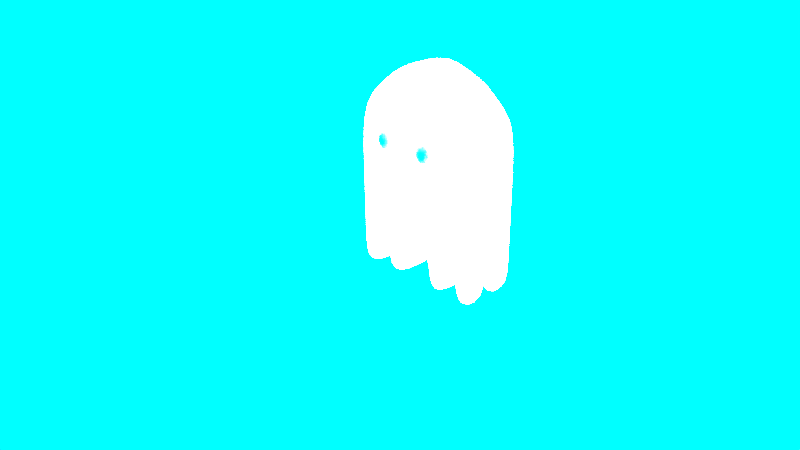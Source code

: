 # Source: BlueGhost.blend  (saved by Blender 2.77.0; exported with 4.5.12 LTS)
import bpy
from mathutils import Matrix  # noqa: F401  (used for matrix-valued properties, if any)

bpy.ops.wm.read_factory_settings(use_empty=True)
scene = bpy.context.scene
scene.name = 'Scene'

# ---- collections
col_collection_1 = bpy.data.collections.new('Collection 1'); scene.collection.children.link(col_collection_1)

# ---- materials (node trees are filled in below, after node groups)
mat_material_001 = bpy.data.materials.new('Material.001')
mat_material_001.alpha_threshold = 0.0
mat_material_001.roughness = 0.5
mat_blueghost = bpy.data.materials.new('BlueGhost')
mat_blueghost.alpha_threshold = 0.0
mat_blueghost.preview_render_type = 'CUBE'
mat_blueghost.diffuse_color = (1.344, 3.7, 40.46, 1.0)
mat_blueghost.roughness = 0.5
mat_blueghost.specular_intensity = 1.0
mat_blueghost.line_color = (0.0, 0.0, 0.0, 1.0)
mat_eye_001 = bpy.data.materials.new('Eye.001')
mat_eye_001.alpha_threshold = 0.0
mat_eye_001.diffuse_color = (1.0, 1.0, 1.0, 1.0)
mat_eye_001.specular_color = (0.009134, 0.06583, 1.0)
mat_eye_001.roughness = 0.5
mat_pupil_001 = bpy.data.materials.new('Pupil.001')
mat_pupil_001.alpha_threshold = 0.0
mat_pupil_001.roughness = 0.5

# ---- material node trees
mat_material_001.use_nodes = True; mat_material_001.node_tree.nodes.clear()
_N = mat_material_001.node_tree.nodes; _L = mat_material_001.node_tree.links
n0 = _N.new('ShaderNodeOutputMaterial'); n0.name = 'Material Output'; n0.location = (300, 300)
n1 = _N.new('ShaderNodeBsdfDiffuse'); n1.name = 'Diffuse BSDF'; n1.location = (10, 300)
n1.inputs[0].default_value = (1.0, 1.0, 1.0, 1.0)
_L.new(n1.outputs[0], n0.inputs[0])
n0.is_active_output = True
mat_blueghost.use_nodes = True; mat_blueghost.node_tree.nodes.clear()
_N = mat_blueghost.node_tree.nodes; _L = mat_blueghost.node_tree.links
n0 = _N.new('ShaderNodeOutputMaterial'); n0.name = 'Material Output'; n0.location = (300, 300)
n1 = _N.new('ShaderNodeEmission'); n1.name = 'Emission'; n1.location = (10, 300)
n1.inputs[0].default_value = (40.46, 19.64, 40.26, 1.0)
_L.new(n1.outputs[0], n0.inputs[0])
n0.is_active_output = True

# ---- world
world_world_001 = bpy.data.worlds.new('World.001'); scene.world = world_world_001
world_world_001.use_nodes = True; world_world_001.node_tree.nodes.clear()
_N = world_world_001.node_tree.nodes; _L = world_world_001.node_tree.links
n0 = _N.new('ShaderNodeOutputWorld'); n0.name = 'World Output'; n0.location = (300, 300)
n1 = _N.new('ShaderNodeEmission'); n1.name = 'Emission'; n1.location = (10, 300)
n1.inputs[0].default_value = (0.0, 0.6587, 0.9114, 1.0)
n1.inputs[1].default_value = 2.0
_L.new(n1.outputs[0], n0.inputs[0])
n0.is_active_output = True
world_world_001.color = (0.05088, 0.05088, 0.05088)
world_world_001.use_sun_shadow = False
world_world_001.sun_shadow_jitter_overblur = 0.0
world_world_001.cycles.sampling_method = 'MANUAL'

# ---- cameras
cam_camera = bpy.data.cameras.new('Camera')
cam_camera.clip_end = 100.0
cam_camera.lens = 35.0
cam_camera.sensor_width = 32.0
cam_camera.sensor_height = 18.0
cam_camera.ortho_scale = 7.314
cam_camera.dof.focus_distance = 0.0

# ---- lights
light_lamp = bpy.data.lights.new('Lamp', 'POINT')
light_lamp.transmission_factor = 0.0
light_lamp.cutoff_distance = 30.0
light_lamp.energy = 100.0
light_lamp.shadow_buffer_clip_start = 1.001
light_lamp.shadow_soft_size = 0.1
light_lamp.shadow_maximum_resolution = 0.006
light_lamp.use_absolute_resolution = True

# ---- meshes
me_sphere = bpy.data.meshes.new('Sphere')
me_sphere.from_pydata([(0.6415, -0.743, -0.01058), (0.6208, -0.7061, 0.1288), (0.5947, -0.6434, 0.2575), (0.5642, -0.5571, 0.3707), (0.5305, -0.4506, 0.4641), (0.4948, -0.3279, 0.5339), (0.4586, -0.1938, 0.5777), (0.4232, -0.0535, 0.5935), (0.39, 0.0877, 0.581), (0.3603, 0.2243, 0.5405), (0.3352, 0.3512, 0.4735), (0.3156, 0.4633, 0.3828), (0.3024, 0.5565, 0.2717), (0.296, 0.6271, 0.1445), (0.2966, 0.6724, 0.006141), (0.6691, -0.7362, -0.01105), (0.6749, -0.693, 0.1278), (0.6733, -0.6242, 0.2562), (0.6642, -0.5327, 0.369), (0.6481, -0.4219, 0.4621), (0.6255, -0.296, 0.5317), (0.5973, -0.16, 0.5753), (0.5647, -0.01901, 0.5912), (0.5287, 0.1215, 0.5786), (0.491, 0.2562, 0.5383), (0.4528, 0.3799, 0.4716), (0.4156, 0.4877, 0.3811), (0.3809, 0.5757, 0.2704), (0.3501, 0.6403, 0.1436), (0.3242, 0.6791, 0.005675), (0.696, -0.7296, -0.01705), (0.7278, -0.6799, 0.1161), (0.7501, -0.6053, 0.2391), (0.7619, -0.5086, 0.3473), (0.763, -0.3936, 0.4365), (0.7532, -0.2646, 0.5033), (0.7329, -0.1266, 0.5452), (0.7028, 0.01502, 0.5604), (0.6643, 0.1549, 0.5485), (0.6186, 0.2876, 0.5099), (0.5676, 0.4082, 0.446), (0.5133, 0.5118, 0.3594), (0.4577, 0.5946, 0.2533), (0.403, 0.6533, 0.1318), (0.3512, 0.6857, -0.0003215), (0.7213, -0.7233, -0.02834), (0.7774, -0.6676, 0.09391), (0.8221, -0.5874, 0.2069), (0.8536, -0.4858, 0.3064), (0.8708, -0.3667, 0.3884), (0.8729, -0.2348, 0.4498), (0.86, -0.09498, 0.4884), (0.8325, 0.04729, 0.5025), (0.7914, 0.1866, 0.4917), (0.7384, 0.3175, 0.4564), (0.6754, 0.435, 0.3978), (0.605, 0.5346, 0.3184), (0.5297, 0.6125, 0.2211), (0.4526, 0.6656, 0.1097), (0.3765, 0.692, -0.01162), (0.744, -0.7176, -0.04451), (0.8218, -0.6564, 0.06221), (0.8866, -0.5711, 0.1609), (0.9357, -0.4651, 0.2478), (0.9673, -0.3424, 0.3195), (0.9802, -0.2077, 0.3733), (0.9739, -0.06628, 0.4071), (0.9486, 0.07655, 0.4197), (0.9053, 0.2153, 0.4104), (0.8456, 0.3445, 0.3798), (0.7719, 0.4593, 0.329), (0.6871, 0.5553, 0.2598), (0.5942, 0.6287, 0.1751), (0.497, 0.6768, 0.07796), (0.3991, 0.6978, -0.02778), (0.7631, -0.7127, -0.06492), (0.8594, -0.6468, 0.02217), (0.9411, -0.5572, 0.1028), (1.005, -0.4473, 0.1738), (1.049, -0.3215, 0.2325), (1.071, -0.1845, 0.2766), (1.07, -0.04162, 0.3045), (1.047, 0.1017, 0.315), (1.001, 0.2399, 0.3078), (0.9362, 0.3677, 0.2832), (0.8535, 0.4802, 0.242), (0.7564, 0.5731, 0.1859), (0.6487, 0.6427, 0.117), (0.5345, 0.6865, 0.03793), (0.4183, 0.7027, -0.04819), (0.778, -0.7088, -0.08879), (0.8886, -0.6391, -0.02465), (0.9835, -0.546, 0.0348), (1.059, -0.4332, 0.08727), (1.112, -0.3049, 0.1308), (1.141, -0.166, 0.1636), (1.145, -0.02197, 0.1845), (1.123, 0.1217, 0.1927), (1.076, 0.2596, 0.1878), (1.007, 0.3862, 0.1701), (0.917, 0.4969, 0.1402), (0.8104, 0.5872, 0.09933), (0.6911, 0.6538, 0.04897), (0.5637, 0.6941, -0.008898), (0.4331, 0.7066, -0.07206), (0.7881, -0.706, -0.1152), (0.9083, -0.6337, -0.07647), (1.012, -0.5382, -0.04043), (1.096, -0.4231, -0.008467), (1.155, -0.2931, 0.01818), (1.189, -0.1529, 0.0385), (1.196, -0.008066, 0.0517), (1.175, 0.1359, 0.05728), (1.127, 0.2735, 0.05503), (1.054, 0.3993, 0.04503), (0.9599, 0.5087, 0.02766), (0.8469, 0.5973, 0.003591), (0.7198, 0.6617, -0.02625), (0.5835, 0.6996, -0.06071), (0.4432, 0.7093, -0.09848), (0.7929, -0.7045, -0.1431), (0.9179, -0.6307, -0.1313), (1.026, -0.5338, -0.12), (1.113, -0.4177, -0.1097), (1.176, -0.2866, -0.1009), (1.212, -0.1457, -0.09383), (1.22, -0.0004481, -0.08878), (1.2, 0.1437, -0.08595), (1.151, 0.2811, -0.08545), (1.077, 0.4065, -0.0873), (0.9806, 0.5151, -0.09144), (0.8645, 0.6028, -0.09769), (0.7336, 0.666, -0.1058), (0.593, 0.7025, -0.1155), (0.4481, 0.7108, -0.1264), (0.7924, -0.7043, -0.1715), (0.9168, -0.6303, -0.187), (1.024, -0.5333, -0.2009), (1.111, -0.4169, -0.2127), (1.174, -0.2857, -0.2219), (1.21, -0.1448, -0.2283), (1.217, 0.0005904, -0.2315), (1.197, 0.1447, -0.2315), (1.149, 0.2821, -0.2282), (1.075, 0.4075, -0.2218), (0.9784, 0.516, -0.2125), (0.8626, 0.6035, -0.2006), (0.7321, 0.6666, -0.1867), (0.592, 0.7029, -0.1712), (0.4476, 0.7111, -0.1548), (0.7865, -0.7054, -0.1993), (0.9053, -0.6325, -0.2414), (1.008, -0.5364, -0.2799), (1.09, -0.4209, -0.3133), (1.149, -0.2905, -0.3403), (1.182, -0.15, -0.3598), (1.188, -0.00499, -0.3711), (1.167, 0.139, -0.3738), (1.119, 0.2765, -0.3678), (1.047, 0.4022, -0.3533), (0.9532, 0.5113, -0.3308), (0.8412, 0.5995, -0.3012), (0.7153, 0.6635, -0.2658), (0.5804, 0.7008, -0.2257), (0.4416, 0.7099, -0.1826), (0.7755, -0.7078, -0.2254), (0.8836, -0.6371, -0.2926), (0.9762, -0.5432, -0.3541), (1.05, -0.4296, -0.4077), (1.101, -0.3006, -0.4513), (1.129, -0.1613, -0.4832), (1.132, -0.01697, -0.5021), (1.11, 0.1268, -0.5074), (1.064, 0.2646, -0.4988), (0.9947, 0.3909, -0.4767), (0.9061, 0.5011, -0.4419), (0.8012, 0.5908, -0.3957), (0.6839, 0.6567, -0.34), (0.5587, 0.6961, -0.2768), (0.4306, 0.7076, -0.2086), (0.7597, -0.7114, -0.2487), (0.8527, -0.6441, -0.3384), (0.9313, -0.5534, -0.4206), (0.9926, -0.4425, -0.4924), (1.034, -0.3158, -0.5509), (1.055, -0.1782, -0.5938), (1.053, -0.0349, -0.6195), (1.029, 0.1085, -0.6271), (0.9842, 0.2466, -0.6162), (0.92, 0.374, -0.5873), (0.8389, 0.4859, -0.5414), (0.744, 0.5779, -0.4803), (0.639, 0.6465, -0.4065), (0.5278, 0.6891, -0.3226), (0.4148, 0.704, -0.232), (0.7398, -0.716, -0.2685), (0.8136, -0.6532, -0.3771), (0.8747, -0.5665, -0.4769), (0.9205, -0.4592, -0.564), (0.9495, -0.3355, -0.635), (0.9604, -0.2, -0.6873), (0.9529, -0.05809, -0.7188), (0.9272, 0.0849, -0.7283), (0.8843, 0.2234, -0.7155), (0.8259, 0.3522, -0.6808), (0.7542, 0.4663, -0.6256), (0.6719, 0.5612, -0.5519), (0.5823, 0.6334, -0.4627), (0.4888, 0.68, -0.3614), (0.3949, 0.6994, -0.2517), (0.7166, -0.7214, -0.2839), (0.7681, -0.6639, -0.4073), (0.8085, -0.5821, -0.5207), (0.8363, -0.4791, -0.6198), (0.8505, -0.3588, -0.7006), (0.8504, -0.226, -0.7602), (0.8361, -0.08563, -0.7962), (0.8081, 0.05682, -0.8072), (0.7675, 0.1959, -0.7929), (0.7158, 0.3263, -0.7537), (0.6551, 0.4429, -0.6912), (0.5877, 0.5413, -0.6077), (0.5162, 0.6178, -0.5065), (0.4432, 0.6693, -0.3915), (0.3717, 0.6939, -0.2671), (0.6909, -0.7276, -0.2943), (0.7177, -0.676, -0.4278), (0.7353, -0.5996, -0.5504), (0.7432, -0.5013, -0.6576), (0.741, -0.385, -0.7451), (0.7287, -0.255, -0.8096), (0.7069, -0.1165, -0.8487), (0.6764, 0.02536, -0.8607), (0.6383, 0.165, -0.8453), (0.5941, 0.2972, -0.8031), (0.5456, 0.4167, -0.7356), (0.4946, 0.5191, -0.6455), (0.443, 0.6003, -0.5363), (0.3928, 0.6573, -0.412), (0.346, 0.6878, -0.2776), (0.6637, -0.7341, -0.2994), (0.6644, -0.6888, -0.4377), (0.658, -0.6182, -0.5649), (0.6447, -0.5251, -0.676), (0.6252, -0.4129, -0.7668), (0.6001, -0.2861, -0.8337), (0.5703, -0.1495, -0.8742), (0.5371, -0.00826, -0.8868), (0.5017, 0.1321, -0.8709), (0.4655, 0.2661, -0.8272), (0.4298, 0.3888, -0.7573), (0.3961, 0.4953, -0.664), (0.3656, 0.5816, -0.5507), (0.3395, 0.6444, -0.422), (0.3189, 0.6812, -0.2827), (0.3044, 0.6907, -0.1381), (0.6361, -0.7409, -0.2989), (0.6103, -0.702, -0.4368), (0.5794, -0.6374, -0.5636), (0.5447, -0.5495, -0.6743), (0.5076, -0.4416, -0.7648), (0.4694, -0.318, -0.8315), (0.4316, -0.1833, -0.8719), (0.3957, -0.04275, -0.8844), (0.363, 0.09825, -0.8686), (0.3348, 0.2343, -0.825), (0.3122, 0.3601, -0.7553), (0.2961, 0.4709, -0.6623), (0.2871, 0.5625, -0.5494), (0.2854, 0.6312, -0.4211), (0.2913, 0.6745, -0.2822), (0.6092, -0.7475, -0.2929), (0.5574, -0.7151, -0.4251), (0.5026, -0.6563, -0.5465), (0.447, -0.5735, -0.6526), (0.3927, -0.4699, -0.7392), (0.3417, -0.3494, -0.8031), (0.2961, -0.2167, -0.8417), (0.2575, -0.07678, -0.8537), (0.2275, 0.06487, -0.8384), (0.2072, 0.2028, -0.7966), (0.1974, 0.3318, -0.7298), (0.1984, 0.4469, -0.6405), (0.2103, 0.5436, -0.5323), (0.2325, 0.6182, -0.4093), (0.2643, 0.6678, -0.2762), (0.5839, -0.7538, -0.2816), (0.5078, -0.7274, -0.4029), (0.4306, -0.6742, -0.5143), (0.3554, -0.5964, -0.6117), (0.2849, -0.4967, -0.6911), (0.222, -0.3792, -0.7496), (0.1689, -0.2483, -0.7849), (0.1279, -0.109, -0.7958), (0.1003, 0.03322, -0.7816), (0.08741, 0.173, -0.7431), (0.08957, 0.305, -0.6816), (0.1067, 0.4241, -0.5996), (0.1383, 0.5256, -0.5002), (0.1829, 0.6058, -0.3872), (0.239, 0.6615, -0.2649), (0.5612, -0.7595, -0.2655), (0.4633, -0.7386, -0.3712), (0.3661, -0.6905, -0.4683), (0.2733, -0.617, -0.5531), (0.1884, -0.5211, -0.6222), (0.1147, -0.4063, -0.6731), (0.05508, -0.277, -0.7037), (0.01178, -0.1383, -0.7129), (-0.01351, 0.004519, -0.7004), (-0.01984, 0.146, -0.6665), (-0.00695, 0.2807, -0.6127), (0.02466, 0.4034, -0.541), (0.07377, 0.5094, -0.4541), (0.1385, 0.5946, -0.3554), (0.2164, 0.6558, -0.2487), (0.5421, -0.7644, -0.245), (0.4258, -0.7482, -0.3312), (0.3116, -0.7045, -0.4102), (0.2039, -0.6348, -0.4791), (0.1068, -0.542, -0.5352), (0.02409, -0.4295, -0.5764), (-0.04112, -0.3017, -0.6011), (-0.0863, -0.1634, -0.6083), (-0.1097, -0.02013, -0.5977), (-0.1105, 0.1228, -0.5699), (-0.08851, 0.2598, -0.5257), (-0.0447, 0.3856, -0.467), (0.01928, 0.4954, -0.396), (0.101, 0.585, -0.3154), (0.1972, 0.6509, -0.2283), (0.5272, -0.7683, -0.2212), (0.3966, -0.7559, -0.2843), (0.2692, -0.7156, -0.3422), (0.15, -0.649, -0.3926), (0.04338, -0.5586, -0.4335), (-0.04642, -0.448, -0.4634), (-0.116, -0.3213, -0.4811), (-0.1626, -0.1835, -0.4859), (-0.1846, -0.03979, -0.4777), (-0.181, 0.1043, -0.4568), (-0.152, 0.2431, -0.424), (-0.09866, 0.3714, -0.3805), (-0.02312, 0.4843, -0.328), (0.07176, 0.5773, -0.2686), (0.1823, 0.647, -0.2045), (0.5171, -0.7711, -0.1948), (0.3769, -0.7613, -0.2325), (0.2406, -0.7235, -0.267), (0.1135, -0.659, -0.2968), (0.0004618, -0.5704, -0.3209), (-0.0941, -0.4611, -0.3383), (-0.1666, -0.3352, -0.3483), (-0.2142, -0.1977, -0.3505), (-0.2352, -0.05369, -0.3449), (-0.2287, 0.09115, -0.3317), (-0.1949, 0.2313, -0.3114), (-0.1352, 0.3614, -0.2848), (-0.0518, 0.4764, -0.2528), (0.05201, 0.5719, -0.2168), (0.1723, 0.6443, -0.178), (0.5123, -0.7726, -0.1668), (0.3673, -0.7643, -0.1777), (0.2267, -0.7278, -0.1874), (0.09583, -0.6645, -0.1955), (-0.02027, -0.5769, -0.2018), (-0.1171, -0.4683, -0.2059), (-0.191, -0.3428, -0.2078), (-0.2392, -0.2054, -0.2073), (-0.2596, -0.06131, -0.2045), (-0.2517, 0.08398, -0.1994), (-0.2156, 0.2249, -0.1923), (-0.1528, 0.3559, -0.1835), (-0.06565, 0.4721, -0.1732), (0.04247, 0.5689, -0.162), (0.1674, 0.6427, -0.1501), (0.5128, -0.7728, -0.1384), (0.3684, -0.7647, -0.122), (0.2282, -0.7284, -0.1065), (0.09775, -0.6653, -0.09262), (-0.01801, -0.5778, -0.08077), (-0.1146, -0.4692, -0.07145), (-0.1884, -0.3439, -0.06502), (-0.2365, -0.2065, -0.06173), (-0.257, -0.06235, -0.06169), (-0.2492, 0.083, -0.06493), (-0.2134, 0.224, -0.0713), (-0.1509, 0.3552, -0.08056), (-0.06414, 0.4715, -0.09237), (0.04351, 0.5685, -0.1063), (0.1679, 0.6425, -0.1217), (0.5187, -0.7717, -0.1107), (0.3799, -0.7625, -0.06755), (0.245, -0.7252, -0.02749), (0.1191, -0.6612, 0.008003), (0.007144, -0.573, 0.03755), (-0.08668, -0.464, 0.06002), (-0.1587, -0.3383, 0.07455), (-0.2062, -0.2008, 0.08058), (-0.2273, -0.05677, 0.07787), (-0.2212, 0.08826, 0.06654), (-0.1882, 0.2287, 0.04702), (-0.1295, 0.3592, 0.02006), (-0.04733, 0.4747, -0.01331), (0.05509, 0.5707, -0.0518), (0.1738, 0.6436, -0.09393), (0.5297, -0.7693, -0.0846), (0.4016, -0.7578, -0.01644), (0.2765, -0.7184, 0.04672), (0.1592, -0.6526, 0.1025), (0.05423, -0.5629, 0.1486), (-0.03436, -0.4527, 0.1834), (-0.1032, -0.3263, 0.2056), (-0.1496, -0.1886, 0.2141), (-0.1718, -0.04478, 0.2089), (-0.1689, 0.09955, 0.1899), (-0.1411, 0.2389, 0.1581), (-0.08944, 0.3678, 0.1145), (-0.01587, 0.4814, 0.0609), (0.07676, 0.5754, -0.0006841), (0.1849, 0.646, -0.06788), (0.5455, -0.7658, -0.06125), (0.4325, -0.7508, 0.02937), (0.3214, -0.7083, 0.1132), (0.2163, -0.6397, 0.1871), (0.1214, -0.5477, 0.2481), (0.04032, -0.4358, 0.294), (-0.0239, -0.3084, 0.323), (-0.06874, -0.1703, 0.3339), (-0.09249, -0.02685, 0.3263), (-0.09423, 0.1164, 0.3005), (-0.0739, 0.2541, 0.2576), (-0.03228, 0.3807, 0.1992), (0.02904, 0.4916, 0.1274), (0.1077, 0.5824, 0.04513), (0.2007, 0.6496, -0.04452), (0.5654, -0.7611, -0.04149), (0.4715, -0.7418, 0.06812), (0.378, -0.6951, 0.1695), (0.2884, -0.623, 0.2587), (0.2062, -0.528, 0.3323), (0.1345, -0.414, 0.3876), (0.07607, -0.2852, 0.4223), (0.03318, -0.1467, 0.4351), (0.007476, -0.003671, 0.4256), (-6.804e-05, 0.1383, 0.3941), (0.01084, 0.2737, 0.3418), (0.03979, 0.3975, 0.2707), (0.08566, 0.5047, 0.1837), (0.1467, 0.5914, 0.08387), (0.2205, 0.6542, -0.02477), (0.656, -0.7524, -0.1551), (0.5886, -0.7557, -0.0261), (0.5171, -0.7311, 0.09831), (0.4442, -0.6795, 0.2133), (0.3726, -0.6031, 0.3145), (0.3052, -0.5047, 0.3979), (0.2445, -0.388, 0.4604), (0.1929, -0.2577, 0.4996), (0.1523, -0.1186, 0.514), (0.1243, 0.02388, 0.503), (0.11, 0.1642, 0.467), (0.1099, 0.2971, 0.4074), (0.124, 0.4173, 0.3265), (0.1518, 0.5203, 0.2275), (0.1923, 0.6022, 0.1141), (0.2438, 0.6597, -0.009381), (0.6143, -0.7495, -0.01567), (0.5675, -0.719, 0.1188), (0.5174, -0.6621, 0.243), (0.4658, -0.5808, 0.3523), (0.4147, -0.4785, 0.4424), (0.3662, -0.359, 0.5099), (0.3221, -0.2268, 0.5521), (0.284, -0.08712, 0.5675), (0.2535, 0.05473, 0.5554), (0.2316, 0.1933, 0.5164), (0.2194, 0.3232, 0.4519), (0.2171, 0.4396, 0.3644), (0.225, 0.5378, 0.2572), (0.2427, 0.6142, 0.1345), (0.2695, 0.6658, 0.001057)], [], [(6, 5, 20, 21), (14, 13, 28, 29), (7, 6, 21, 22), (0, 451, 15), (255, 14, 29), (8, 7, 22, 23), (1, 0, 15, 16), (9, 8, 23, 24), (2, 1, 16, 17), (10, 9, 24, 25), (3, 2, 17, 18), (11, 10, 25, 26), (4, 3, 18, 19), (12, 11, 26, 27), (5, 4, 19, 20), (13, 12, 27, 28), (27, 26, 41, 42), (20, 19, 34, 35), (28, 27, 42, 43), (21, 20, 35, 36), (29, 28, 43, 44), (22, 21, 36, 37), (15, 451, 30), (255, 29, 44), (23, 22, 37, 38), (16, 15, 30, 31), (24, 23, 38, 39), (17, 16, 31, 32), (25, 24, 39, 40), (18, 17, 32, 33), (26, 25, 40, 41), (19, 18, 33, 34), (39, 38, 53, 54), (32, 31, 46, 47), (40, 39, 54, 55), (33, 32, 47, 48), (41, 40, 55, 56), (34, 33, 48, 49), (42, 41, 56, 57), (35, 34, 49, 50), (43, 42, 57, 58), (36, 35, 50, 51), (44, 43, 58, 59), (37, 36, 51, 52), (30, 451, 45), (255, 44, 59), (38, 37, 52, 53), (31, 30, 45, 46), (58, 57, 72, 73), (51, 50, 65, 66), (59, 58, 73, 74), (52, 51, 66, 67), (45, 451, 60), (255, 59, 74), (53, 52, 67, 68), (46, 45, 60, 61), (54, 53, 68, 69), (47, 46, 61, 62), (55, 54, 69, 70), (48, 47, 62, 63), (56, 55, 70, 71), (49, 48, 63, 64), (57, 56, 71, 72), (50, 49, 64, 65), (62, 61, 76, 77), (70, 69, 84, 85), (63, 62, 77, 78), (71, 70, 85, 86), (64, 63, 78, 79), (72, 71, 86, 87), (65, 64, 79, 80), (73, 72, 87, 88), (66, 65, 80, 81), (74, 73, 88, 89), (67, 66, 81, 82), (60, 451, 75), (255, 74, 89), (68, 67, 82, 83), (61, 60, 75, 76), (69, 68, 83, 84), (81, 80, 95, 96), (89, 88, 103, 104), (82, 81, 96, 97), (75, 451, 90), (255, 89, 104), (83, 82, 97, 98), (76, 75, 90, 91), (84, 83, 98, 99), (77, 76, 91, 92), (85, 84, 99, 100), (78, 77, 92, 93), (86, 85, 100, 101), (79, 78, 93, 94), (87, 86, 101, 102), (80, 79, 94, 95), (88, 87, 102, 103), (100, 99, 114, 115), (93, 92, 107, 108), (101, 100, 115, 116), (94, 93, 108, 109), (102, 101, 116, 117), (95, 94, 109, 110), (103, 102, 117, 118), (96, 95, 110, 111), (104, 103, 118, 119), (97, 96, 111, 112), (90, 451, 105), (255, 104, 119), (98, 97, 112, 113), (91, 90, 105, 106), (99, 98, 113, 114), (92, 91, 106, 107), (119, 118, 133, 134), (112, 111, 126, 127), (105, 451, 120), (255, 119, 134), (113, 112, 127, 128), (106, 105, 120, 121), (114, 113, 128, 129), (107, 106, 121, 122), (115, 114, 129, 130), (108, 107, 122, 123), (116, 115, 130, 131), (109, 108, 123, 124), (117, 116, 131, 132), (110, 109, 124, 125), (118, 117, 132, 133), (111, 110, 125, 126), (123, 122, 137, 138), (131, 130, 145, 146), (124, 123, 138, 139), (132, 131, 146, 147), (125, 124, 139, 140), (133, 132, 147, 148), (126, 125, 140, 141), (134, 133, 148, 149), (127, 126, 141, 142), (120, 451, 135), (255, 134, 149), (128, 127, 142, 143), (121, 120, 135, 136), (129, 128, 143, 144), (122, 121, 136, 137), (130, 129, 144, 145), (142, 141, 156, 157), (135, 451, 150), (255, 149, 164), (143, 142, 157, 158), (136, 135, 150, 151), (144, 143, 158, 159), (137, 136, 151, 152), (145, 144, 159, 160), (138, 137, 152, 153), (146, 145, 160, 161), (139, 138, 153, 154), (147, 146, 161, 162), (140, 139, 154, 155), (148, 147, 162, 163), (141, 140, 155, 156), (149, 148, 163, 164), (161, 160, 175, 176), (154, 153, 168, 169), (162, 161, 176, 177), (155, 154, 169, 170), (163, 162, 177, 178), (156, 155, 170, 171), (164, 163, 178, 179), (157, 156, 171, 172), (150, 451, 165), (255, 164, 179), (158, 157, 172, 173), (151, 150, 165, 166), (159, 158, 173, 174), (152, 151, 166, 167), (160, 159, 174, 175), (153, 152, 167, 168), (255, 179, 194), (173, 172, 187, 188), (166, 165, 180, 181), (174, 173, 188, 189), (167, 166, 181, 182), (175, 174, 189, 190), (168, 167, 182, 183), (176, 175, 190, 191), (169, 168, 183, 184), (177, 176, 191, 192), (170, 169, 184, 185), (178, 177, 192, 193), (171, 170, 185, 186), (179, 178, 193, 194), (172, 171, 186, 187), (165, 451, 180), (192, 191, 206, 207), (185, 184, 199, 200), (193, 192, 207, 208), (186, 185, 200, 201), (194, 193, 208, 209), (187, 186, 201, 202), (180, 451, 195), (255, 194, 209), (188, 187, 202, 203), (181, 180, 195, 196), (189, 188, 203, 204), (182, 181, 196, 197), (190, 189, 204, 205), (183, 182, 197, 198), (191, 190, 205, 206), (184, 183, 198, 199), (196, 195, 210, 211), (204, 203, 218, 219), (197, 196, 211, 212), (205, 204, 219, 220), (198, 197, 212, 213), (206, 205, 220, 221), (199, 198, 213, 214), (207, 206, 221, 222), (200, 199, 214, 215), (208, 207, 222, 223), (201, 200, 215, 216), (209, 208, 223, 224), (202, 201, 216, 217), (195, 451, 210), (255, 209, 224), (203, 202, 217, 218), (215, 214, 229, 230), (223, 222, 237, 238), (216, 215, 230, 231), (224, 223, 238, 239), (217, 216, 231, 232), (210, 451, 225), (255, 224, 239), (218, 217, 232, 233), (211, 210, 225, 226), (219, 218, 233, 234), (212, 211, 226, 227), (220, 219, 234, 235), (213, 212, 227, 228), (221, 220, 235, 236), (214, 213, 228, 229), (222, 221, 236, 237), (234, 233, 248, 249), (227, 226, 241, 242), (235, 234, 249, 250), (228, 227, 242, 243), (236, 235, 250, 251), (229, 228, 243, 244), (237, 236, 251, 252), (230, 229, 244, 245), (238, 237, 252, 253), (231, 230, 245, 246), (239, 238, 253, 254), (232, 231, 246, 247), (225, 451, 240), (255, 239, 254), (233, 232, 247, 248), (226, 225, 240, 241), (253, 252, 268, 269), (246, 245, 261, 262), (254, 253, 269, 270), (247, 246, 262, 263), (240, 451, 256), (255, 254, 270), (248, 247, 263, 264), (241, 240, 256, 257), (249, 248, 264, 265), (242, 241, 257, 258), (250, 249, 265, 266), (243, 242, 258, 259), (251, 250, 266, 267), (244, 243, 259, 260), (252, 251, 267, 268), (245, 244, 260, 261), (258, 257, 272, 273), (266, 265, 280, 281), (259, 258, 273, 274), (267, 266, 281, 282), (260, 259, 274, 275), (268, 267, 282, 283), (261, 260, 275, 276), (269, 268, 283, 284), (262, 261, 276, 277), (270, 269, 284, 285), (263, 262, 277, 278), (256, 451, 271), (255, 270, 285), (264, 263, 278, 279), (257, 256, 271, 272), (265, 264, 279, 280), (277, 276, 291, 292), (285, 284, 299, 300), (278, 277, 292, 293), (271, 451, 286), (255, 285, 300), (279, 278, 293, 294), (272, 271, 286, 287), (280, 279, 294, 295), (273, 272, 287, 288), (281, 280, 295, 296), (274, 273, 288, 289), (282, 281, 296, 297), (275, 274, 289, 290), (283, 282, 297, 298), (276, 275, 290, 291), (284, 283, 298, 299), (296, 295, 310, 311), (289, 288, 303, 304), (297, 296, 311, 312), (290, 289, 304, 305), (298, 297, 312, 313), (291, 290, 305, 306), (299, 298, 313, 314), (292, 291, 306, 307), (300, 299, 314, 315), (293, 292, 307, 308), (286, 451, 301), (255, 300, 315), (294, 293, 308, 309), (287, 286, 301, 302), (295, 294, 309, 310), (288, 287, 302, 303), (315, 314, 329, 330), (308, 307, 322, 323), (301, 451, 316), (255, 315, 330), (309, 308, 323, 324), (302, 301, 316, 317), (310, 309, 324, 325), (303, 302, 317, 318), (311, 310, 325, 326), (304, 303, 318, 319), (312, 311, 326, 327), (305, 304, 319, 320), (313, 312, 327, 328), (306, 305, 320, 321), (314, 313, 328, 329), (307, 306, 321, 322), (327, 326, 341, 342), (320, 319, 334, 335), (328, 327, 342, 343), (321, 320, 335, 336), (329, 328, 343, 344), (322, 321, 336, 337), (330, 329, 344, 345), (323, 322, 337, 338), (316, 451, 331), (255, 330, 345), (324, 323, 338, 339), (317, 316, 331, 332), (325, 324, 339, 340), (318, 317, 332, 333), (326, 325, 340, 341), (319, 318, 333, 334), (331, 451, 346), (255, 345, 360), (339, 338, 353, 354), (332, 331, 346, 347), (340, 339, 354, 355), (333, 332, 347, 348), (341, 340, 355, 356), (334, 333, 348, 349), (342, 341, 356, 357), (335, 334, 349, 350), (343, 342, 357, 358), (336, 335, 350, 351), (344, 343, 358, 359), (337, 336, 351, 352), (345, 344, 359, 360), (338, 337, 352, 353), (350, 349, 364, 365), (358, 357, 372, 373), (351, 350, 365, 366), (359, 358, 373, 374), (352, 351, 366, 367), (360, 359, 374, 375), (353, 352, 367, 368), (346, 451, 361), (255, 360, 375), (354, 353, 368, 369), (347, 346, 361, 362), (355, 354, 369, 370), (348, 347, 362, 363), (356, 355, 370, 371), (349, 348, 363, 364), (357, 356, 371, 372), (369, 368, 383, 384), (362, 361, 376, 377), (370, 369, 384, 385), (363, 362, 377, 378), (371, 370, 385, 386), (364, 363, 378, 379), (372, 371, 386, 387), (365, 364, 379, 380), (373, 372, 387, 388), (366, 365, 380, 381), (374, 373, 388, 389), (367, 366, 381, 382), (375, 374, 389, 390), (368, 367, 382, 383), (361, 451, 376), (255, 375, 390), (388, 387, 402, 403), (381, 380, 395, 396), (389, 388, 403, 404), (382, 381, 396, 397), (390, 389, 404, 405), (383, 382, 397, 398), (376, 451, 391), (255, 390, 405), (384, 383, 398, 399), (377, 376, 391, 392), (385, 384, 399, 400), (378, 377, 392, 393), (386, 385, 400, 401), (379, 378, 393, 394), (387, 386, 401, 402), (380, 379, 394, 395), (392, 391, 406, 407), (400, 399, 414, 415), (393, 392, 407, 408), (401, 400, 415, 416), (394, 393, 408, 409), (402, 401, 416, 417), (395, 394, 409, 410), (403, 402, 417, 418), (396, 395, 410, 411), (404, 403, 418, 419), (397, 396, 411, 412), (405, 404, 419, 420), (398, 397, 412, 413), (391, 451, 406), (255, 405, 420), (399, 398, 413, 414), (411, 410, 425, 426), (419, 418, 433, 434), (412, 411, 426, 427), (420, 419, 434, 435), (413, 412, 427, 428), (406, 451, 421), (255, 420, 435), (414, 413, 428, 429), (407, 406, 421, 422), (415, 414, 429, 430), (408, 407, 422, 423), (416, 415, 430, 431), (409, 408, 423, 424), (417, 416, 431, 432), (410, 409, 424, 425), (418, 417, 432, 433), (430, 429, 444, 445), (423, 422, 437, 438), (431, 430, 445, 446), (424, 423, 438, 439), (432, 431, 446, 447), (425, 424, 439, 440), (433, 432, 447, 448), (426, 425, 440, 441), (434, 433, 448, 449), (427, 426, 441, 442), (435, 434, 449, 450), (428, 427, 442, 443), (421, 451, 436), (255, 435, 450), (429, 428, 443, 444), (422, 421, 436, 437), (449, 448, 464, 465), (442, 441, 457, 458), (450, 449, 465, 466), (443, 442, 458, 459), (436, 451, 452), (255, 450, 466), (444, 443, 459, 460), (437, 436, 452, 453), (445, 444, 460, 461), (438, 437, 453, 454), (446, 445, 461, 462), (439, 438, 454, 455), (447, 446, 462, 463), (440, 439, 455, 456), (448, 447, 463, 464), (441, 440, 456, 457), (462, 461, 476, 477), (455, 454, 469, 470), (463, 462, 477, 478), (456, 455, 470, 471), (464, 463, 478, 479), (457, 456, 471, 472), (465, 464, 479, 480), (458, 457, 472, 473), (466, 465, 480, 481), (459, 458, 473, 474), (452, 451, 467), (255, 466, 481), (460, 459, 474, 475), (453, 452, 467, 468), (461, 460, 475, 476), (454, 453, 468, 469), (481, 480, 13, 14), (474, 473, 6, 7), (467, 451, 0), (255, 481, 14), (475, 474, 7, 8), (468, 467, 0, 1), (476, 475, 8, 9), (469, 468, 1, 2), (477, 476, 9, 10), (470, 469, 2, 3), (478, 477, 10, 11), (471, 470, 3, 4), (479, 478, 11, 12), (472, 471, 4, 5), (480, 479, 12, 13), (473, 472, 5, 6)])
me_sphere.materials.append(mat_material_001)
me_sphere.use_remesh_preserve_volume = False
me_sphere.use_remesh_preserve_attributes = False
me_sphere.use_mirror_vertex_groups = False
me_sphere.update()
me_cube = bpy.data.meshes.new('Cube')
me_cube.from_pydata([(1.0, 1.0, -1.0), (1.0, -1.0, -1.0), (-1.0, -1.0, -1.0), (-1.0, 1.0, -1.0), (1.0, 1.0, 1.0), (1.0, -1.0, 1.0), (-1.0, -1.0, 1.0), (-1.0, 1.0, 1.0), (1.0, -5.96e-08, -1.0), (1.788e-07, 1.0, -1.0), (1.0, 1.0, 0.0), (0.0, -1.0, -1.0), (1.0, -1.0, 0.0), (-1.0, 2.98e-07, -1.0), (-1.0, -1.0, 0.0), (-1.0, 1.0, 0.0), (1.0, -5.364e-07, 1.0), (2.384e-07, 1.0, 1.606), (-5.364e-07, -1.0, 1.606), (-1.0, 1.788e-07, 1.0), (2.384e-07, 1.0, 0.0), (-1.0, 2.384e-07, 0.0), (-2.98e-07, -1.0, 0.0), (1.0, -2.98e-07, 0.0), (-1.49e-07, -1.788e-07, 1.606), (5.96e-08, 1.192e-07, -1.0), (0.5093, 1.0, -1.0), (0.5093, -1.0, -1.0), (0.5093, 1.0, 1.445), (0.5093, -1.0, 1.445), (0.5093, 1.0, 0.0), (0.5093, -1.0, 0.0), (0.5093, -3.61e-07, 1.445), (0.5093, 2.813e-08, -1.0), (-0.5, 1.0, -1.0), (-0.5, -1.0, -1.0), (-0.5, 1.0, 1.445), (-0.5, -1.0, 1.445), (-0.5, 1.0, 0.0), (-0.5, -1.0, 0.0), (-0.5, 0.0, 1.445), (-0.5, 2.086e-07, -1.0), (0.27, 1.0, -1.0), (0.27, -1.0, -1.0), (0.27, 1.0, 1.52), (0.27, -1.0, 1.52), (0.27, 1.0, 0.0), (0.27, -1.0, 0.0), (0.27, 7.093e-08, -1.0), (0.27, -2.754e-07, 1.52), (-0.25, -8.941e-08, 1.525), (-0.25, 1.0, -1.0), (-0.25, -1.0, -1.0), (-0.25, 1.0, 1.525), (-0.25, -1.0, 1.525), (-0.25, 1.0, 0.0), (-0.25, -1.0, 0.0), (-0.25, 1.639e-07, -1.0), (0.5093, -1.0, -1.474), (0.5093, 2.813e-08, -1.474), (0.5093, 1.0, -1.474), (-0.25, 1.0, -1.474), (-0.5, 1.0, -1.474), (-0.25, -1.0, -1.474), (-0.5, -1.0, -1.474), (-0.25, 1.639e-07, -1.474), (-0.5, 2.086e-07, -1.474), (0.27, 1.0, -1.474), (0.27, -1.0, -1.474), (0.27, 7.093e-08, -1.474), (1.0, -5.96e-08, -1.0), (1.0, -1.0, -1.0), (0.5093, -1.0, -1.0), (0.5093, 2.813e-08, -1.0), (-0.75, 1.0, -1.0), (-0.75, -1.0, -1.0), (-0.75, 1.0, 1.222), (-0.75, -1.0, 1.222), (-0.75, 1.0, 0.0), (-0.75, -1.0, 0.0), (-0.75, 2.533e-07, -1.0), (-0.75, 8.941e-08, 1.222), (0.7547, -4.487e-07, 1.222), (0.7547, 1.0, -1.0), (0.7547, -1.0, -1.0), (0.7547, 1.0, 1.222), (0.7547, -1.0, 1.222), (0.7547, 1.0, 0.0), (0.7547, -1.0, 0.0), (0.7547, -1.574e-08, -1.0), (0.7547, -1.0, -1.0), (0.7547, -1.574e-08, -1.0), (-0.75, 1.0, -1.497), (-1.0, 1.0, -1.497), (-0.75, -1.0, -1.497), (-1.0, -1.0, -1.497), (-1.0, 2.98e-07, -1.497), (1.0, 1.0, -1.497), (1.0, -5.96e-08, -1.497), (-0.75, 2.533e-07, -1.497), (1.0, -5.96e-08, -1.497), (1.0, -1.0, -1.497), (0.7547, 1.0, -1.497), (0.7547, -1.574e-08, -1.497), (0.7547, -1.0, -1.497), (0.7547, -1.574e-08, -1.497)], [], [(83, 0, 97, 102), (81, 19, 6, 77), (23, 16, 5, 12), (79, 77, 6, 14), (21, 19, 7, 15), (78, 74, 3, 15), (76, 78, 15, 7), (44, 46, 20, 17), (46, 42, 9, 20), (13, 21, 15, 3), (2, 14, 21, 13), (14, 6, 19, 21), (75, 79, 14, 2), (43, 47, 22, 11), (47, 45, 18, 22), (8, 23, 12, 1), (0, 10, 23, 8), (10, 4, 16, 23), (49, 24, 18, 45), (44, 17, 24, 49), (76, 7, 19, 81), (71, 90, 104, 101), (42, 48, 25, 9), (48, 43, 11, 25), (8, 1, 71, 70), (83, 89, 33, 26), (85, 28, 32, 82), (82, 32, 29, 86), (88, 86, 29, 31), (84, 88, 31, 27), (87, 83, 26, 30), (85, 87, 30, 28), (57, 52, 63, 65), (53, 36, 40, 50), (52, 56, 39, 35), (53, 55, 38, 36), (55, 51, 34, 38), (56, 54, 37, 39), (50, 40, 37, 54), (42, 26, 60, 67), (33, 27, 58, 59), (35, 41, 66, 64), (28, 44, 49, 32), (32, 49, 45, 29), (31, 29, 45, 47), (27, 31, 47, 43), (30, 26, 42, 46), (28, 30, 46, 44), (25, 11, 52, 57), (24, 50, 54, 18), (22, 18, 54, 56), (20, 9, 51, 55), (17, 20, 55, 53), (11, 22, 56, 52), (17, 53, 50, 24), (9, 25, 57, 51), (61, 65, 66, 62), (65, 63, 64, 66), (59, 58, 68, 69), (60, 59, 69, 67), (51, 57, 65, 61), (26, 33, 59, 60), (27, 43, 68, 58), (34, 51, 61, 62), (43, 48, 69, 68), (52, 35, 64, 63), (48, 42, 67, 69), (41, 34, 62, 66), (91, 90, 72, 73), (89, 8, 70, 91), (84, 27, 72, 90), (27, 33, 73, 72), (34, 41, 80, 74), (36, 76, 81, 40), (35, 39, 79, 75), (36, 38, 78, 76), (38, 34, 74, 78), (39, 37, 77, 79), (40, 81, 77, 37), (41, 35, 75, 80), (1, 84, 90, 71), (33, 89, 91, 73), (13, 3, 93, 96), (4, 10, 87, 85), (10, 0, 83, 87), (1, 12, 88, 84), (12, 5, 86, 88), (16, 82, 86, 5), (4, 85, 82, 16), (0, 8, 98, 97), (99, 94, 95, 96), (92, 99, 96, 93), (100, 101, 104, 105), (97, 98, 103, 102), (91, 70, 100, 105), (3, 74, 92, 93), (89, 83, 102, 103), (90, 91, 105, 104), (2, 13, 96, 95), (70, 71, 101, 100), (75, 2, 95, 94), (80, 75, 94, 99), (74, 80, 99, 92), (8, 89, 103, 98)])
me_cube.materials.append(mat_blueghost)
me_cube.use_remesh_preserve_volume = False
me_cube.use_remesh_preserve_attributes = False
me_cube.use_mirror_vertex_groups = False
me_cube.update()
me_sphere_002 = bpy.data.meshes.new('Sphere.002')
me_sphere_002.from_pydata([(0.6415, -0.743, -0.01058), (0.6208, -0.7061, 0.1288), (0.5947, -0.6434, 0.2575), (0.5642, -0.5571, 0.3707), (0.5305, -0.4506, 0.4641), (0.4948, -0.3279, 0.5339), (0.4586, -0.1938, 0.5777), (0.4232, -0.0535, 0.5935), (0.39, 0.0877, 0.581), (0.3603, 0.2243, 0.5405), (0.3352, 0.3512, 0.4735), (0.3156, 0.4633, 0.3828), (0.3024, 0.5565, 0.2717), (0.296, 0.6271, 0.1445), (0.2966, 0.6724, 0.006141), (0.6691, -0.7362, -0.01105), (0.6749, -0.693, 0.1278), (0.6733, -0.6242, 0.2562), (0.6642, -0.5327, 0.369), (0.6481, -0.4219, 0.4621), (0.6255, -0.296, 0.5317), (0.5973, -0.16, 0.5753), (0.5647, -0.01901, 0.5912), (0.5287, 0.1215, 0.5786), (0.491, 0.2562, 0.5383), (0.4528, 0.3799, 0.4716), (0.4156, 0.4877, 0.3811), (0.3809, 0.5757, 0.2704), (0.3501, 0.6403, 0.1436), (0.3242, 0.6791, 0.005675), (0.696, -0.7296, -0.01705), (0.7278, -0.6799, 0.1161), (0.7501, -0.6053, 0.2391), (0.7619, -0.5086, 0.3473), (0.763, -0.3936, 0.4365), (0.7532, -0.2646, 0.5033), (0.7329, -0.1266, 0.5452), (0.7028, 0.01502, 0.5604), (0.6643, 0.1549, 0.5485), (0.6186, 0.2876, 0.5099), (0.5676, 0.4082, 0.446), (0.5133, 0.5118, 0.3594), (0.4577, 0.5946, 0.2533), (0.403, 0.6533, 0.1318), (0.3512, 0.6857, -0.0003215), (0.7213, -0.7233, -0.02834), (0.7774, -0.6676, 0.09391), (0.8221, -0.5874, 0.2069), (0.8536, -0.4858, 0.3064), (0.8708, -0.3667, 0.3884), (0.8729, -0.2348, 0.4498), (0.86, -0.09498, 0.4884), (0.8325, 0.04729, 0.5025), (0.7914, 0.1866, 0.4917), (0.7384, 0.3175, 0.4564), (0.6754, 0.435, 0.3978), (0.605, 0.5346, 0.3184), (0.5297, 0.6125, 0.2211), (0.4526, 0.6656, 0.1097), (0.3765, 0.692, -0.01162), (0.744, -0.7176, -0.04451), (0.8218, -0.6564, 0.06221), (0.8866, -0.5711, 0.1609), (0.9357, -0.4651, 0.2478), (0.9673, -0.3424, 0.3195), (0.9802, -0.2077, 0.3733), (0.9739, -0.06628, 0.4071), (0.9486, 0.07655, 0.4197), (0.9053, 0.2153, 0.4104), (0.8456, 0.3445, 0.3798), (0.7719, 0.4593, 0.329), (0.6871, 0.5553, 0.2598), (0.5942, 0.6287, 0.1751), (0.497, 0.6768, 0.07796), (0.3991, 0.6978, -0.02778), (0.7631, -0.7127, -0.06492), (0.8594, -0.6468, 0.02217), (0.9411, -0.5572, 0.1028), (1.005, -0.4473, 0.1738), (1.049, -0.3215, 0.2325), (1.071, -0.1845, 0.2766), (1.07, -0.04162, 0.3045), (1.047, 0.1017, 0.315), (1.001, 0.2399, 0.3078), (0.9362, 0.3677, 0.2832), (0.8535, 0.4802, 0.242), (0.7564, 0.5731, 0.1859), (0.6487, 0.6427, 0.117), (0.5345, 0.6865, 0.03793), (0.4183, 0.7027, -0.04819), (0.778, -0.7088, -0.08879), (0.8886, -0.6391, -0.02465), (0.9835, -0.546, 0.0348), (1.059, -0.4332, 0.08727), (1.112, -0.3049, 0.1308), (1.141, -0.166, 0.1636), (1.145, -0.02197, 0.1845), (1.123, 0.1217, 0.1927), (1.076, 0.2596, 0.1878), (1.007, 0.3862, 0.1701), (0.917, 0.4969, 0.1402), (0.8104, 0.5872, 0.09933), (0.6911, 0.6538, 0.04897), (0.5637, 0.6941, -0.008898), (0.4331, 0.7066, -0.07206), (0.7881, -0.706, -0.1152), (0.9083, -0.6337, -0.07647), (1.012, -0.5382, -0.04043), (1.096, -0.4231, -0.008467), (1.155, -0.2931, 0.01818), (1.189, -0.1529, 0.0385), (1.196, -0.008066, 0.0517), (1.175, 0.1359, 0.05728), (1.127, 0.2735, 0.05503), (1.054, 0.3993, 0.04503), (0.9599, 0.5087, 0.02766), (0.8469, 0.5973, 0.003591), (0.7198, 0.6617, -0.02625), (0.5835, 0.6996, -0.06071), (0.4432, 0.7093, -0.09848), (0.7929, -0.7045, -0.1431), (0.9179, -0.6307, -0.1313), (1.026, -0.5338, -0.12), (1.113, -0.4177, -0.1097), (1.176, -0.2866, -0.1009), (1.212, -0.1457, -0.09383), (1.22, -0.0004481, -0.08878), (1.2, 0.1437, -0.08595), (1.151, 0.2811, -0.08545), (1.077, 0.4065, -0.0873), (0.9806, 0.5151, -0.09144), (0.8645, 0.6028, -0.09769), (0.7336, 0.666, -0.1058), (0.593, 0.7025, -0.1155), (0.4481, 0.7108, -0.1264), (0.7924, -0.7043, -0.1715), (0.9168, -0.6303, -0.187), (1.024, -0.5333, -0.2009), (1.111, -0.4169, -0.2127), (1.174, -0.2857, -0.2219), (1.21, -0.1448, -0.2283), (1.217, 0.0005904, -0.2315), (1.197, 0.1447, -0.2315), (1.149, 0.2821, -0.2282), (1.075, 0.4075, -0.2218), (0.9784, 0.516, -0.2125), (0.8626, 0.6035, -0.2006), (0.7321, 0.6666, -0.1867), (0.592, 0.7029, -0.1712), (0.4476, 0.7111, -0.1548), (0.7865, -0.7054, -0.1993), (0.9053, -0.6325, -0.2414), (1.008, -0.5364, -0.2799), (1.09, -0.4209, -0.3133), (1.149, -0.2905, -0.3403), (1.182, -0.15, -0.3598), (1.188, -0.00499, -0.3711), (1.167, 0.139, -0.3738), (1.119, 0.2765, -0.3678), (1.047, 0.4022, -0.3533), (0.9532, 0.5113, -0.3308), (0.8412, 0.5995, -0.3012), (0.7153, 0.6635, -0.2658), (0.5804, 0.7008, -0.2257), (0.4416, 0.7099, -0.1826), (0.7755, -0.7078, -0.2254), (0.8836, -0.6371, -0.2926), (0.9762, -0.5432, -0.3541), (1.05, -0.4296, -0.4077), (1.101, -0.3006, -0.4513), (1.129, -0.1613, -0.4832), (1.132, -0.01697, -0.5021), (1.11, 0.1268, -0.5074), (1.064, 0.2646, -0.4988), (0.9947, 0.3909, -0.4767), (0.9061, 0.5011, -0.4419), (0.8012, 0.5908, -0.3957), (0.6839, 0.6567, -0.34), (0.5587, 0.6961, -0.2768), (0.4306, 0.7076, -0.2086), (0.7597, -0.7114, -0.2487), (0.8527, -0.6441, -0.3384), (0.9313, -0.5534, -0.4206), (0.9926, -0.4425, -0.4924), (1.034, -0.3158, -0.5509), (1.055, -0.1782, -0.5938), (1.053, -0.0349, -0.6195), (1.029, 0.1085, -0.6271), (0.9842, 0.2466, -0.6162), (0.92, 0.374, -0.5873), (0.8389, 0.4859, -0.5414), (0.744, 0.5779, -0.4803), (0.639, 0.6465, -0.4065), (0.5278, 0.6891, -0.3226), (0.4148, 0.704, -0.232), (0.7398, -0.716, -0.2685), (0.8136, -0.6532, -0.3771), (0.8747, -0.5665, -0.4769), (0.9205, -0.4592, -0.564), (0.9495, -0.3355, -0.635), (0.9604, -0.2, -0.6873), (0.9529, -0.05809, -0.7188), (0.9272, 0.0849, -0.7283), (0.8843, 0.2234, -0.7155), (0.8259, 0.3522, -0.6808), (0.7542, 0.4663, -0.6256), (0.6719, 0.5612, -0.5519), (0.5823, 0.6334, -0.4627), (0.4888, 0.68, -0.3614), (0.3949, 0.6994, -0.2517), (0.7166, -0.7214, -0.2839), (0.7681, -0.6639, -0.4073), (0.8085, -0.5821, -0.5207), (0.8363, -0.4791, -0.6198), (0.8505, -0.3588, -0.7006), (0.8504, -0.226, -0.7602), (0.8361, -0.08563, -0.7962), (0.8081, 0.05682, -0.8072), (0.7675, 0.1959, -0.7929), (0.7158, 0.3263, -0.7537), (0.6551, 0.4429, -0.6912), (0.5877, 0.5413, -0.6077), (0.5162, 0.6178, -0.5065), (0.4432, 0.6693, -0.3915), (0.3717, 0.6939, -0.2671), (0.6909, -0.7276, -0.2943), (0.7177, -0.676, -0.4278), (0.7353, -0.5996, -0.5504), (0.7432, -0.5013, -0.6576), (0.741, -0.385, -0.7451), (0.7287, -0.255, -0.8096), (0.7069, -0.1165, -0.8487), (0.6764, 0.02536, -0.8607), (0.6383, 0.165, -0.8453), (0.5941, 0.2972, -0.8031), (0.5456, 0.4167, -0.7356), (0.4946, 0.5191, -0.6455), (0.443, 0.6003, -0.5363), (0.3928, 0.6573, -0.412), (0.346, 0.6878, -0.2776), (0.6637, -0.7341, -0.2994), (0.6644, -0.6888, -0.4377), (0.658, -0.6182, -0.5649), (0.6447, -0.5251, -0.676), (0.6252, -0.4129, -0.7668), (0.6001, -0.2861, -0.8337), (0.5703, -0.1495, -0.8742), (0.5371, -0.00826, -0.8868), (0.5017, 0.1321, -0.8709), (0.4655, 0.2661, -0.8272), (0.4298, 0.3888, -0.7573), (0.3961, 0.4953, -0.664), (0.3656, 0.5816, -0.5507), (0.3395, 0.6444, -0.422), (0.3189, 0.6812, -0.2827), (0.3044, 0.6907, -0.1381), (0.6361, -0.7409, -0.2989), (0.6103, -0.702, -0.4368), (0.5794, -0.6374, -0.5636), (0.5447, -0.5495, -0.6743), (0.5076, -0.4416, -0.7648), (0.4694, -0.318, -0.8315), (0.4316, -0.1833, -0.8719), (0.3957, -0.04275, -0.8844), (0.363, 0.09825, -0.8686), (0.3348, 0.2343, -0.825), (0.3122, 0.3601, -0.7553), (0.2961, 0.4709, -0.6623), (0.2871, 0.5625, -0.5494), (0.2854, 0.6312, -0.4211), (0.2913, 0.6745, -0.2822), (0.6092, -0.7475, -0.2929), (0.5574, -0.7151, -0.4251), (0.5026, -0.6563, -0.5465), (0.447, -0.5735, -0.6526), (0.3927, -0.4699, -0.7392), (0.3417, -0.3494, -0.8031), (0.2961, -0.2167, -0.8417), (0.2575, -0.07678, -0.8537), (0.2275, 0.06487, -0.8384), (0.2072, 0.2028, -0.7966), (0.1974, 0.3318, -0.7298), (0.1984, 0.4469, -0.6405), (0.2103, 0.5436, -0.5323), (0.2325, 0.6182, -0.4093), (0.2643, 0.6678, -0.2762), (0.5839, -0.7538, -0.2816), (0.5078, -0.7274, -0.4029), (0.4306, -0.6742, -0.5143), (0.3554, -0.5964, -0.6117), (0.2849, -0.4967, -0.6911), (0.222, -0.3792, -0.7496), (0.1689, -0.2483, -0.7849), (0.1279, -0.109, -0.7958), (0.1003, 0.03322, -0.7816), (0.08741, 0.173, -0.7431), (0.08957, 0.305, -0.6816), (0.1067, 0.4241, -0.5996), (0.1383, 0.5256, -0.5002), (0.1829, 0.6058, -0.3872), (0.239, 0.6615, -0.2649), (0.5612, -0.7595, -0.2655), (0.4633, -0.7386, -0.3712), (0.3661, -0.6905, -0.4683), (0.2733, -0.617, -0.5531), (0.1884, -0.5211, -0.6222), (0.1147, -0.4063, -0.6731), (0.05508, -0.277, -0.7037), (0.01178, -0.1383, -0.7129), (-0.01351, 0.004519, -0.7004), (-0.01984, 0.146, -0.6665), (-0.00695, 0.2807, -0.6127), (0.02466, 0.4034, -0.541), (0.07377, 0.5094, -0.4541), (0.1385, 0.5946, -0.3554), (0.2164, 0.6558, -0.2487), (0.5421, -0.7644, -0.245), (0.4258, -0.7482, -0.3312), (0.3116, -0.7045, -0.4102), (0.2039, -0.6348, -0.4791), (0.1068, -0.542, -0.5352), (0.02409, -0.4295, -0.5764), (-0.04112, -0.3017, -0.6011), (-0.0863, -0.1634, -0.6083), (-0.1097, -0.02013, -0.5977), (-0.1105, 0.1228, -0.5699), (-0.08851, 0.2598, -0.5257), (-0.0447, 0.3856, -0.467), (0.01928, 0.4954, -0.396), (0.101, 0.585, -0.3154), (0.1972, 0.6509, -0.2283), (0.5272, -0.7683, -0.2212), (0.3966, -0.7559, -0.2843), (0.2692, -0.7156, -0.3422), (0.15, -0.649, -0.3926), (0.04338, -0.5586, -0.4335), (-0.04642, -0.448, -0.4634), (-0.116, -0.3213, -0.4811), (-0.1626, -0.1835, -0.4859), (-0.1846, -0.03979, -0.4777), (-0.181, 0.1043, -0.4568), (-0.152, 0.2431, -0.424), (-0.09866, 0.3714, -0.3805), (-0.02312, 0.4843, -0.328), (0.07176, 0.5773, -0.2686), (0.1823, 0.647, -0.2045), (0.5171, -0.7711, -0.1948), (0.3769, -0.7613, -0.2325), (0.2406, -0.7235, -0.267), (0.1135, -0.659, -0.2968), (0.0004618, -0.5704, -0.3209), (-0.0941, -0.4611, -0.3383), (-0.1666, -0.3352, -0.3483), (-0.2142, -0.1977, -0.3505), (-0.2352, -0.05369, -0.3449), (-0.2287, 0.09115, -0.3317), (-0.1949, 0.2313, -0.3114), (-0.1352, 0.3614, -0.2848), (-0.0518, 0.4764, -0.2528), (0.05201, 0.5719, -0.2168), (0.1723, 0.6443, -0.178), (0.5123, -0.7726, -0.1668), (0.3673, -0.7643, -0.1777), (0.2267, -0.7278, -0.1874), (0.09583, -0.6645, -0.1955), (-0.02027, -0.5769, -0.2018), (-0.1171, -0.4683, -0.2059), (-0.191, -0.3428, -0.2078), (-0.2392, -0.2054, -0.2073), (-0.2596, -0.06131, -0.2045), (-0.2517, 0.08398, -0.1994), (-0.2156, 0.2249, -0.1923), (-0.1528, 0.3559, -0.1835), (-0.06565, 0.4721, -0.1732), (0.04247, 0.5689, -0.162), (0.1674, 0.6427, -0.1501), (0.5128, -0.7728, -0.1384), (0.3684, -0.7647, -0.122), (0.2282, -0.7284, -0.1065), (0.09775, -0.6653, -0.09262), (-0.01801, -0.5778, -0.08077), (-0.1146, -0.4692, -0.07145), (-0.1884, -0.3439, -0.06502), (-0.2365, -0.2065, -0.06173), (-0.257, -0.06235, -0.06169), (-0.2492, 0.083, -0.06493), (-0.2134, 0.224, -0.0713), (-0.1509, 0.3552, -0.08056), (-0.06414, 0.4715, -0.09237), (0.04351, 0.5685, -0.1063), (0.1679, 0.6425, -0.1217), (0.5187, -0.7717, -0.1107), (0.3799, -0.7625, -0.06755), (0.245, -0.7252, -0.02749), (0.1191, -0.6612, 0.008003), (0.007144, -0.573, 0.03755), (-0.08668, -0.464, 0.06002), (-0.1587, -0.3383, 0.07455), (-0.2062, -0.2008, 0.08058), (-0.2273, -0.05677, 0.07787), (-0.2212, 0.08826, 0.06654), (-0.1882, 0.2287, 0.04702), (-0.1295, 0.3592, 0.02006), (-0.04733, 0.4747, -0.01331), (0.05509, 0.5707, -0.0518), (0.1738, 0.6436, -0.09393), (0.5297, -0.7693, -0.0846), (0.4016, -0.7578, -0.01644), (0.2765, -0.7184, 0.04672), (0.1592, -0.6526, 0.1025), (0.05423, -0.5629, 0.1486), (-0.03436, -0.4527, 0.1834), (-0.1032, -0.3263, 0.2056), (-0.1496, -0.1886, 0.2141), (-0.1718, -0.04478, 0.2089), (-0.1689, 0.09955, 0.1899), (-0.1411, 0.2389, 0.1581), (-0.08944, 0.3678, 0.1145), (-0.01587, 0.4814, 0.0609), (0.07676, 0.5754, -0.0006841), (0.1849, 0.646, -0.06788), (0.5455, -0.7658, -0.06125), (0.4325, -0.7508, 0.02937), (0.3214, -0.7083, 0.1132), (0.2163, -0.6397, 0.1871), (0.1214, -0.5477, 0.2481), (0.04032, -0.4358, 0.294), (-0.0239, -0.3084, 0.323), (-0.06874, -0.1703, 0.3339), (-0.09249, -0.02685, 0.3263), (-0.09423, 0.1164, 0.3005), (-0.0739, 0.2541, 0.2576), (-0.03228, 0.3807, 0.1992), (0.02904, 0.4916, 0.1274), (0.1077, 0.5824, 0.04513), (0.2007, 0.6496, -0.04452), (0.5654, -0.7611, -0.04149), (0.4715, -0.7418, 0.06812), (0.378, -0.6951, 0.1695), (0.2884, -0.623, 0.2587), (0.2062, -0.528, 0.3323), (0.1345, -0.414, 0.3876), (0.07607, -0.2852, 0.4223), (0.03318, -0.1467, 0.4351), (0.007476, -0.003671, 0.4256), (-6.804e-05, 0.1383, 0.3941), (0.01084, 0.2737, 0.3418), (0.03979, 0.3975, 0.2707), (0.08566, 0.5047, 0.1837), (0.1467, 0.5914, 0.08387), (0.2205, 0.6542, -0.02477), (0.656, -0.7524, -0.1551), (0.5886, -0.7557, -0.0261), (0.5171, -0.7311, 0.09831), (0.4442, -0.6795, 0.2133), (0.3726, -0.6031, 0.3145), (0.3052, -0.5047, 0.3979), (0.2445, -0.388, 0.4604), (0.1929, -0.2577, 0.4996), (0.1523, -0.1186, 0.514), (0.1243, 0.02388, 0.503), (0.11, 0.1642, 0.467), (0.1099, 0.2971, 0.4074), (0.124, 0.4173, 0.3265), (0.1518, 0.5203, 0.2275), (0.1923, 0.6022, 0.1141), (0.2438, 0.6597, -0.009381), (0.6143, -0.7495, -0.01567), (0.5675, -0.719, 0.1188), (0.5174, -0.6621, 0.243), (0.4658, -0.5808, 0.3523), (0.4147, -0.4785, 0.4424), (0.3662, -0.359, 0.5099), (0.3221, -0.2268, 0.5521), (0.284, -0.08712, 0.5675), (0.2535, 0.05473, 0.5554), (0.2316, 0.1933, 0.5164), (0.2194, 0.3232, 0.4519), (0.2171, 0.4396, 0.3644), (0.225, 0.5378, 0.2572), (0.2427, 0.6142, 0.1345), (0.2695, 0.6658, 0.001057)], [], [(6, 5, 20, 21), (14, 13, 28, 29), (7, 6, 21, 22), (0, 451, 15), (255, 14, 29), (8, 7, 22, 23), (1, 0, 15, 16), (9, 8, 23, 24), (2, 1, 16, 17), (10, 9, 24, 25), (3, 2, 17, 18), (11, 10, 25, 26), (4, 3, 18, 19), (12, 11, 26, 27), (5, 4, 19, 20), (13, 12, 27, 28), (27, 26, 41, 42), (20, 19, 34, 35), (28, 27, 42, 43), (21, 20, 35, 36), (29, 28, 43, 44), (22, 21, 36, 37), (15, 451, 30), (255, 29, 44), (23, 22, 37, 38), (16, 15, 30, 31), (24, 23, 38, 39), (17, 16, 31, 32), (25, 24, 39, 40), (18, 17, 32, 33), (26, 25, 40, 41), (19, 18, 33, 34), (39, 38, 53, 54), (32, 31, 46, 47), (40, 39, 54, 55), (33, 32, 47, 48), (41, 40, 55, 56), (34, 33, 48, 49), (42, 41, 56, 57), (35, 34, 49, 50), (43, 42, 57, 58), (36, 35, 50, 51), (44, 43, 58, 59), (37, 36, 51, 52), (30, 451, 45), (255, 44, 59), (38, 37, 52, 53), (31, 30, 45, 46), (58, 57, 72, 73), (51, 50, 65, 66), (59, 58, 73, 74), (52, 51, 66, 67), (45, 451, 60), (255, 59, 74), (53, 52, 67, 68), (46, 45, 60, 61), (54, 53, 68, 69), (47, 46, 61, 62), (55, 54, 69, 70), (48, 47, 62, 63), (56, 55, 70, 71), (49, 48, 63, 64), (57, 56, 71, 72), (50, 49, 64, 65), (62, 61, 76, 77), (70, 69, 84, 85), (63, 62, 77, 78), (71, 70, 85, 86), (64, 63, 78, 79), (72, 71, 86, 87), (65, 64, 79, 80), (73, 72, 87, 88), (66, 65, 80, 81), (74, 73, 88, 89), (67, 66, 81, 82), (60, 451, 75), (255, 74, 89), (68, 67, 82, 83), (61, 60, 75, 76), (69, 68, 83, 84), (81, 80, 95, 96), (89, 88, 103, 104), (82, 81, 96, 97), (75, 451, 90), (255, 89, 104), (83, 82, 97, 98), (76, 75, 90, 91), (84, 83, 98, 99), (77, 76, 91, 92), (85, 84, 99, 100), (78, 77, 92, 93), (86, 85, 100, 101), (79, 78, 93, 94), (87, 86, 101, 102), (80, 79, 94, 95), (88, 87, 102, 103), (100, 99, 114, 115), (93, 92, 107, 108), (101, 100, 115, 116), (94, 93, 108, 109), (102, 101, 116, 117), (95, 94, 109, 110), (103, 102, 117, 118), (96, 95, 110, 111), (104, 103, 118, 119), (97, 96, 111, 112), (90, 451, 105), (255, 104, 119), (98, 97, 112, 113), (91, 90, 105, 106), (99, 98, 113, 114), (92, 91, 106, 107), (119, 118, 133, 134), (112, 111, 126, 127), (105, 451, 120), (255, 119, 134), (113, 112, 127, 128), (106, 105, 120, 121), (114, 113, 128, 129), (107, 106, 121, 122), (115, 114, 129, 130), (108, 107, 122, 123), (116, 115, 130, 131), (109, 108, 123, 124), (117, 116, 131, 132), (110, 109, 124, 125), (118, 117, 132, 133), (111, 110, 125, 126), (123, 122, 137, 138), (131, 130, 145, 146), (124, 123, 138, 139), (132, 131, 146, 147), (125, 124, 139, 140), (133, 132, 147, 148), (126, 125, 140, 141), (134, 133, 148, 149), (127, 126, 141, 142), (120, 451, 135), (255, 134, 149), (128, 127, 142, 143), (121, 120, 135, 136), (129, 128, 143, 144), (122, 121, 136, 137), (130, 129, 144, 145), (142, 141, 156, 157), (135, 451, 150), (255, 149, 164), (143, 142, 157, 158), (136, 135, 150, 151), (144, 143, 158, 159), (137, 136, 151, 152), (145, 144, 159, 160), (138, 137, 152, 153), (146, 145, 160, 161), (139, 138, 153, 154), (147, 146, 161, 162), (140, 139, 154, 155), (148, 147, 162, 163), (141, 140, 155, 156), (149, 148, 163, 164), (161, 160, 175, 176), (154, 153, 168, 169), (162, 161, 176, 177), (155, 154, 169, 170), (163, 162, 177, 178), (156, 155, 170, 171), (164, 163, 178, 179), (157, 156, 171, 172), (150, 451, 165), (255, 164, 179), (158, 157, 172, 173), (151, 150, 165, 166), (159, 158, 173, 174), (152, 151, 166, 167), (160, 159, 174, 175), (153, 152, 167, 168), (255, 179, 194), (173, 172, 187, 188), (166, 165, 180, 181), (174, 173, 188, 189), (167, 166, 181, 182), (175, 174, 189, 190), (168, 167, 182, 183), (176, 175, 190, 191), (169, 168, 183, 184), (177, 176, 191, 192), (170, 169, 184, 185), (178, 177, 192, 193), (171, 170, 185, 186), (179, 178, 193, 194), (172, 171, 186, 187), (165, 451, 180), (192, 191, 206, 207), (185, 184, 199, 200), (193, 192, 207, 208), (186, 185, 200, 201), (194, 193, 208, 209), (187, 186, 201, 202), (180, 451, 195), (255, 194, 209), (188, 187, 202, 203), (181, 180, 195, 196), (189, 188, 203, 204), (182, 181, 196, 197), (190, 189, 204, 205), (183, 182, 197, 198), (191, 190, 205, 206), (184, 183, 198, 199), (196, 195, 210, 211), (204, 203, 218, 219), (197, 196, 211, 212), (205, 204, 219, 220), (198, 197, 212, 213), (206, 205, 220, 221), (199, 198, 213, 214), (207, 206, 221, 222), (200, 199, 214, 215), (208, 207, 222, 223), (201, 200, 215, 216), (209, 208, 223, 224), (202, 201, 216, 217), (195, 451, 210), (255, 209, 224), (203, 202, 217, 218), (215, 214, 229, 230), (223, 222, 237, 238), (216, 215, 230, 231), (224, 223, 238, 239), (217, 216, 231, 232), (210, 451, 225), (255, 224, 239), (218, 217, 232, 233), (211, 210, 225, 226), (219, 218, 233, 234), (212, 211, 226, 227), (220, 219, 234, 235), (213, 212, 227, 228), (221, 220, 235, 236), (214, 213, 228, 229), (222, 221, 236, 237), (234, 233, 248, 249), (227, 226, 241, 242), (235, 234, 249, 250), (228, 227, 242, 243), (236, 235, 250, 251), (229, 228, 243, 244), (237, 236, 251, 252), (230, 229, 244, 245), (238, 237, 252, 253), (231, 230, 245, 246), (239, 238, 253, 254), (232, 231, 246, 247), (225, 451, 240), (255, 239, 254), (233, 232, 247, 248), (226, 225, 240, 241), (253, 252, 268, 269), (246, 245, 261, 262), (254, 253, 269, 270), (247, 246, 262, 263), (240, 451, 256), (255, 254, 270), (248, 247, 263, 264), (241, 240, 256, 257), (249, 248, 264, 265), (242, 241, 257, 258), (250, 249, 265, 266), (243, 242, 258, 259), (251, 250, 266, 267), (244, 243, 259, 260), (252, 251, 267, 268), (245, 244, 260, 261), (258, 257, 272, 273), (266, 265, 280, 281), (259, 258, 273, 274), (267, 266, 281, 282), (260, 259, 274, 275), (268, 267, 282, 283), (261, 260, 275, 276), (269, 268, 283, 284), (262, 261, 276, 277), (270, 269, 284, 285), (263, 262, 277, 278), (256, 451, 271), (255, 270, 285), (264, 263, 278, 279), (257, 256, 271, 272), (265, 264, 279, 280), (277, 276, 291, 292), (285, 284, 299, 300), (278, 277, 292, 293), (271, 451, 286), (255, 285, 300), (279, 278, 293, 294), (272, 271, 286, 287), (280, 279, 294, 295), (273, 272, 287, 288), (281, 280, 295, 296), (274, 273, 288, 289), (282, 281, 296, 297), (275, 274, 289, 290), (283, 282, 297, 298), (276, 275, 290, 291), (284, 283, 298, 299), (296, 295, 310, 311), (289, 288, 303, 304), (297, 296, 311, 312), (290, 289, 304, 305), (298, 297, 312, 313), (291, 290, 305, 306), (299, 298, 313, 314), (292, 291, 306, 307), (300, 299, 314, 315), (293, 292, 307, 308), (286, 451, 301), (255, 300, 315), (294, 293, 308, 309), (287, 286, 301, 302), (295, 294, 309, 310), (288, 287, 302, 303), (315, 314, 329, 330), (308, 307, 322, 323), (301, 451, 316), (255, 315, 330), (309, 308, 323, 324), (302, 301, 316, 317), (310, 309, 324, 325), (303, 302, 317, 318), (311, 310, 325, 326), (304, 303, 318, 319), (312, 311, 326, 327), (305, 304, 319, 320), (313, 312, 327, 328), (306, 305, 320, 321), (314, 313, 328, 329), (307, 306, 321, 322), (327, 326, 341, 342), (320, 319, 334, 335), (328, 327, 342, 343), (321, 320, 335, 336), (329, 328, 343, 344), (322, 321, 336, 337), (330, 329, 344, 345), (323, 322, 337, 338), (316, 451, 331), (255, 330, 345), (324, 323, 338, 339), (317, 316, 331, 332), (325, 324, 339, 340), (318, 317, 332, 333), (326, 325, 340, 341), (319, 318, 333, 334), (331, 451, 346), (255, 345, 360), (339, 338, 353, 354), (332, 331, 346, 347), (340, 339, 354, 355), (333, 332, 347, 348), (341, 340, 355, 356), (334, 333, 348, 349), (342, 341, 356, 357), (335, 334, 349, 350), (343, 342, 357, 358), (336, 335, 350, 351), (344, 343, 358, 359), (337, 336, 351, 352), (345, 344, 359, 360), (338, 337, 352, 353), (350, 349, 364, 365), (358, 357, 372, 373), (351, 350, 365, 366), (359, 358, 373, 374), (352, 351, 366, 367), (360, 359, 374, 375), (353, 352, 367, 368), (346, 451, 361), (255, 360, 375), (354, 353, 368, 369), (347, 346, 361, 362), (355, 354, 369, 370), (348, 347, 362, 363), (356, 355, 370, 371), (349, 348, 363, 364), (357, 356, 371, 372), (369, 368, 383, 384), (362, 361, 376, 377), (370, 369, 384, 385), (363, 362, 377, 378), (371, 370, 385, 386), (364, 363, 378, 379), (372, 371, 386, 387), (365, 364, 379, 380), (373, 372, 387, 388), (366, 365, 380, 381), (374, 373, 388, 389), (367, 366, 381, 382), (375, 374, 389, 390), (368, 367, 382, 383), (361, 451, 376), (255, 375, 390), (388, 387, 402, 403), (381, 380, 395, 396), (389, 388, 403, 404), (382, 381, 396, 397), (390, 389, 404, 405), (383, 382, 397, 398), (376, 451, 391), (255, 390, 405), (384, 383, 398, 399), (377, 376, 391, 392), (385, 384, 399, 400), (378, 377, 392, 393), (386, 385, 400, 401), (379, 378, 393, 394), (387, 386, 401, 402), (380, 379, 394, 395), (392, 391, 406, 407), (400, 399, 414, 415), (393, 392, 407, 408), (401, 400, 415, 416), (394, 393, 408, 409), (402, 401, 416, 417), (395, 394, 409, 410), (403, 402, 417, 418), (396, 395, 410, 411), (404, 403, 418, 419), (397, 396, 411, 412), (405, 404, 419, 420), (398, 397, 412, 413), (391, 451, 406), (255, 405, 420), (399, 398, 413, 414), (411, 410, 425, 426), (419, 418, 433, 434), (412, 411, 426, 427), (420, 419, 434, 435), (413, 412, 427, 428), (406, 451, 421), (255, 420, 435), (414, 413, 428, 429), (407, 406, 421, 422), (415, 414, 429, 430), (408, 407, 422, 423), (416, 415, 430, 431), (409, 408, 423, 424), (417, 416, 431, 432), (410, 409, 424, 425), (418, 417, 432, 433), (430, 429, 444, 445), (423, 422, 437, 438), (431, 430, 445, 446), (424, 423, 438, 439), (432, 431, 446, 447), (425, 424, 439, 440), (433, 432, 447, 448), (426, 425, 440, 441), (434, 433, 448, 449), (427, 426, 441, 442), (435, 434, 449, 450), (428, 427, 442, 443), (421, 451, 436), (255, 435, 450), (429, 428, 443, 444), (422, 421, 436, 437), (449, 448, 464, 465), (442, 441, 457, 458), (450, 449, 465, 466), (443, 442, 458, 459), (436, 451, 452), (255, 450, 466), (444, 443, 459, 460), (437, 436, 452, 453), (445, 444, 460, 461), (438, 437, 453, 454), (446, 445, 461, 462), (439, 438, 454, 455), (447, 446, 462, 463), (440, 439, 455, 456), (448, 447, 463, 464), (441, 440, 456, 457), (462, 461, 476, 477), (455, 454, 469, 470), (463, 462, 477, 478), (456, 455, 470, 471), (464, 463, 478, 479), (457, 456, 471, 472), (465, 464, 479, 480), (458, 457, 472, 473), (466, 465, 480, 481), (459, 458, 473, 474), (452, 451, 467), (255, 466, 481), (460, 459, 474, 475), (453, 452, 467, 468), (461, 460, 475, 476), (454, 453, 468, 469), (481, 480, 13, 14), (474, 473, 6, 7), (467, 451, 0), (255, 481, 14), (475, 474, 7, 8), (468, 467, 0, 1), (476, 475, 8, 9), (469, 468, 1, 2), (477, 476, 9, 10), (470, 469, 2, 3), (478, 477, 10, 11), (471, 470, 3, 4), (479, 478, 11, 12), (472, 471, 4, 5), (480, 479, 12, 13), (473, 472, 5, 6)])
me_sphere_002.materials.append(mat_eye_001)
me_sphere_002.materials.append(mat_pupil_001)
me_sphere_002.use_remesh_preserve_volume = False
me_sphere_002.use_remesh_preserve_attributes = False
me_sphere_002.use_mirror_vertex_groups = False
me_sphere_002.update()

# ---- objects
ob_sphere = bpy.data.objects.new('Sphere', me_sphere)
ob_cube = bpy.data.objects.new('Cube', me_cube)
ob_lamp = bpy.data.objects.new('Lamp', light_lamp)
ob_camera = bpy.data.objects.new('Camera', cam_camera)
ob_sphere_001 = bpy.data.objects.new('Sphere.001', me_sphere_002)

# ---- transforms, parenting, visibility, modifiers, constraints
ob_sphere.location = (-0.4604, -0.4547, 2.603)
ob_sphere.scale = (0.2478, 0.2478, 0.2478)
ob_sphere.lineart.crease_threshold = 0.0
ob_cube.location = (0.0, 0.0, 2.0)
ob_cube.scale = (1.0, 0.4845, 1.0)
ob_cube.lock_rotations_4d = False
ob_cube.empty_display_type = 'ARROWS'
ob_cube.lineart.crease_threshold = 0.0
_m = ob_cube.modifiers.new('Subsurf', 'SUBSURF')
_m.uv_smooth = 'PRESERVE_CORNERS'
_m.quality = 2
_m.show_only_control_edges = False
ob_lamp.location = (137.1, 1.005, 5.904)
ob_lamp.rotation_euler = (0.6503, 0.05522, 1.866)
ob_lamp.lock_rotations_4d = False
ob_lamp.empty_display_type = 'ARROWS'
ob_lamp.color = (0.0, 0.0, 0.0, 0.0)
ob_lamp.lineart.crease_threshold = 0.0
ob_camera.location = (7.481, -7.641, 6.611)
ob_camera.rotation_euler = (1.109, 0.01082, 0.8149)
ob_camera.lock_rotations_4d = False
ob_camera.empty_display_type = 'ARROWS'
ob_camera.color = (0.0, 0.0, 0.0, 0.0)
ob_camera.hide_viewport = True
ob_camera.hide_select = True
ob_camera.display_type = 'WIRE'
ob_camera.lineart.crease_threshold = 0.0
ob_sphere_001.location = (0.2232, -0.4547, 2.603)
ob_sphere_001.scale = (0.2478, 0.2478, 0.2478)
ob_sphere_001.lineart.crease_threshold = 0.0

# ---- collection membership
col_collection_1.objects.link(ob_sphere)
col_collection_1.objects.link(ob_cube)
col_collection_1.objects.link(ob_lamp)
col_collection_1.objects.link(ob_camera)
col_collection_1.objects.link(ob_sphere_001)

# ---- scene / render settings (as saved in the file)
scene.camera = ob_camera
scene.frame_start = 1; scene.frame_end = 250; scene.frame_set(7)
scene.render.engine = 'CYCLES'
scene.render.resolution_percentage = 50
scene.render.dither_intensity = 0.0
scene.cycles.use_denoising = False
scene.cycles.samples = 128
scene.cycles.sampling_pattern = 'TABULATED_SOBOL'
scene.cycles.light_sampling_threshold = 0.0
scene.cycles.use_adaptive_sampling = False
scene.cycles.use_light_tree = False
scene.cycles.blur_glossy = 0.0
scene.cycles.sample_clamp_indirect = 0.0
scene.view_settings.view_transform = 'Standard'
bpy.context.view_layer.update()
